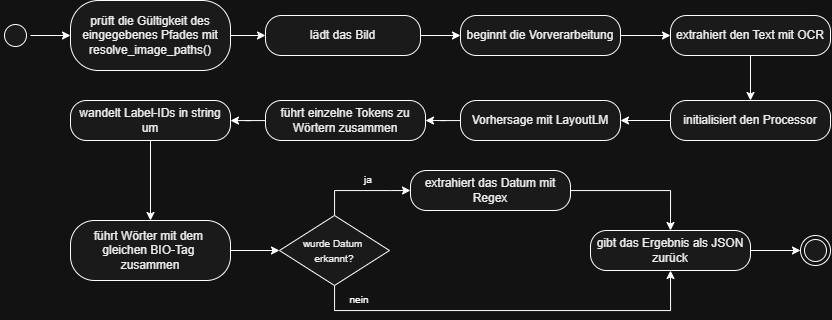

The diagram above was exported from draw.io. Its source (the exported page's mxGraphModel, read from the mxfile embedded in the PNG):
<mxGraphModel dx="1611" dy="891" grid="1" gridSize="10" guides="1" tooltips="1" connect="1" arrows="1" fold="1" page="1" pageScale="1" pageWidth="850" pageHeight="1100" math="0" shadow="0">
  <root>
    <mxCell id="0" />
    <mxCell id="1" parent="0" />
    <mxCell id="3bHZl7dgUOn423ufgjr1-166" parent="1" style="ellipse;html=1;shape=endState;fillColor=light-dark(#000000,#1A1A1A);strokeColor=light-dark(#FF0000,#FFFFFF);" value="" vertex="1">
      <mxGeometry height="30" width="30" x="870" y="475" as="geometry" />
    </mxCell>
    <mxCell id="3bHZl7dgUOn423ufgjr1-244" edge="1" parent="1" source="3bHZl7dgUOn423ufgjr1-242" style="edgeStyle=orthogonalEdgeStyle;rounded=0;orthogonalLoop=1;jettySize=auto;html=1;entryX=0;entryY=0.5;entryDx=0;entryDy=0;" target="3bHZl7dgUOn423ufgjr1-243">
      <mxGeometry relative="1" as="geometry" />
    </mxCell>
    <mxCell id="3bHZl7dgUOn423ufgjr1-242" parent="1" style="ellipse;html=1;shape=startState;fillColor=light-dark(#000000,#1A1A1A);strokeColor=light-dark(#FF0000,#FFFFFF);" value="" vertex="1">
      <mxGeometry height="30" width="30" x="70" y="260" as="geometry" />
    </mxCell>
    <mxCell id="3bHZl7dgUOn423ufgjr1-247" edge="1" parent="1" source="3bHZl7dgUOn423ufgjr1-243" style="edgeStyle=orthogonalEdgeStyle;rounded=0;orthogonalLoop=1;jettySize=auto;html=1;entryX=0;entryY=0.5;entryDx=0;entryDy=0;" target="3bHZl7dgUOn423ufgjr1-245">
      <mxGeometry relative="1" as="geometry" />
    </mxCell>
    <mxCell id="3bHZl7dgUOn423ufgjr1-243" parent="1" style="rounded=1;whiteSpace=wrap;html=1;arcSize=40;fontColor=#000000;fillColor=light-dark(#FFFFC0,#1A1A1A);strokeColor=light-dark(#FF0000,#FFFFFF);" value="prüft die Gültigkeit des eingegebenes Pfades mit resolve_image_paths()" vertex="1">
      <mxGeometry height="70" width="160" x="140" y="240" as="geometry" />
    </mxCell>
    <mxCell id="3bHZl7dgUOn423ufgjr1-248" edge="1" parent="1" source="3bHZl7dgUOn423ufgjr1-245" style="edgeStyle=orthogonalEdgeStyle;rounded=0;orthogonalLoop=1;jettySize=auto;html=1;entryX=0;entryY=0.5;entryDx=0;entryDy=0;" target="3bHZl7dgUOn423ufgjr1-246">
      <mxGeometry relative="1" as="geometry" />
    </mxCell>
    <mxCell id="3bHZl7dgUOn423ufgjr1-245" parent="1" style="rounded=1;whiteSpace=wrap;html=1;arcSize=40;fontColor=#000000;fillColor=light-dark(#FFFFC0,#1A1A1A);strokeColor=light-dark(#FF0000,#FFFFFF);" value="lädt das Bild" vertex="1">
      <mxGeometry height="40" width="155" x="335" y="255" as="geometry" />
    </mxCell>
    <mxCell id="3bHZl7dgUOn423ufgjr1-250" edge="1" parent="1" source="3bHZl7dgUOn423ufgjr1-246" style="edgeStyle=orthogonalEdgeStyle;rounded=0;orthogonalLoop=1;jettySize=auto;html=1;entryX=0;entryY=0.5;entryDx=0;entryDy=0;" target="3bHZl7dgUOn423ufgjr1-249">
      <mxGeometry relative="1" as="geometry" />
    </mxCell>
    <mxCell id="3bHZl7dgUOn423ufgjr1-246" parent="1" style="rounded=1;whiteSpace=wrap;html=1;arcSize=40;fontColor=#000000;fillColor=light-dark(#FFFFC0,#1A1A1A);strokeColor=light-dark(#FF0000,#FFFFFF);" value="beginnt die Vorverarbeitung" vertex="1">
      <mxGeometry height="40" width="160" x="530" y="255" as="geometry" />
    </mxCell>
    <mxCell id="3bHZl7dgUOn423ufgjr1-252" edge="1" parent="1" source="3bHZl7dgUOn423ufgjr1-249" style="edgeStyle=orthogonalEdgeStyle;rounded=0;orthogonalLoop=1;jettySize=auto;html=1;entryX=0.5;entryY=0;entryDx=0;entryDy=0;" target="3bHZl7dgUOn423ufgjr1-251">
      <mxGeometry relative="1" as="geometry" />
    </mxCell>
    <mxCell id="3bHZl7dgUOn423ufgjr1-249" parent="1" style="rounded=1;whiteSpace=wrap;html=1;arcSize=40;fontColor=#000000;fillColor=light-dark(#FFFFC0,#1A1A1A);strokeColor=light-dark(#FF0000,#FFFFFF);" value="extrahiert den Text mit OCR" vertex="1">
      <mxGeometry height="40" width="160" x="740" y="255" as="geometry" />
    </mxCell>
    <mxCell id="3bHZl7dgUOn423ufgjr1-254" edge="1" parent="1" source="3bHZl7dgUOn423ufgjr1-251" style="edgeStyle=orthogonalEdgeStyle;rounded=0;orthogonalLoop=1;jettySize=auto;html=1;entryX=1;entryY=0.5;entryDx=0;entryDy=0;" target="3bHZl7dgUOn423ufgjr1-253">
      <mxGeometry relative="1" as="geometry" />
    </mxCell>
    <mxCell id="3bHZl7dgUOn423ufgjr1-251" parent="1" style="rounded=1;whiteSpace=wrap;html=1;arcSize=40;fontColor=#000000;fillColor=light-dark(#FFFFC0,#1A1A1A);strokeColor=light-dark(#FF0000,#FFFFFF);" value="initialisiert den Processor" vertex="1">
      <mxGeometry height="40" width="160" x="740" y="340" as="geometry" />
    </mxCell>
    <mxCell id="3bHZl7dgUOn423ufgjr1-256" edge="1" parent="1" source="3bHZl7dgUOn423ufgjr1-253" style="edgeStyle=orthogonalEdgeStyle;rounded=0;orthogonalLoop=1;jettySize=auto;html=1;entryX=1;entryY=0.5;entryDx=0;entryDy=0;" target="3bHZl7dgUOn423ufgjr1-255">
      <mxGeometry relative="1" as="geometry" />
    </mxCell>
    <mxCell id="3bHZl7dgUOn423ufgjr1-253" parent="1" style="rounded=1;whiteSpace=wrap;html=1;arcSize=40;fontColor=#000000;fillColor=light-dark(#FFFFC0,#1A1A1A);strokeColor=light-dark(#FF0000,#FFFFFF);" value="Vorhersage mit LayoutLM" vertex="1">
      <mxGeometry height="40" width="160" x="530" y="340" as="geometry" />
    </mxCell>
    <mxCell id="3bHZl7dgUOn423ufgjr1-258" edge="1" parent="1" source="3bHZl7dgUOn423ufgjr1-255" style="edgeStyle=orthogonalEdgeStyle;rounded=0;orthogonalLoop=1;jettySize=auto;html=1;" target="3bHZl7dgUOn423ufgjr1-257">
      <mxGeometry relative="1" as="geometry" />
    </mxCell>
    <mxCell id="3bHZl7dgUOn423ufgjr1-255" parent="1" style="rounded=1;whiteSpace=wrap;html=1;arcSize=40;fontColor=#000000;fillColor=light-dark(#FFFFC0,#1A1A1A);strokeColor=light-dark(#FF0000,#FFFFFF);" value="führt einzelne Tokens zu Wörtern zusammen" vertex="1">
      <mxGeometry height="40" width="160" x="335" y="340" as="geometry" />
    </mxCell>
    <mxCell id="3bHZl7dgUOn423ufgjr1-260" edge="1" parent="1" source="3bHZl7dgUOn423ufgjr1-257" style="edgeStyle=orthogonalEdgeStyle;rounded=0;orthogonalLoop=1;jettySize=auto;html=1;entryX=0.5;entryY=0;entryDx=0;entryDy=0;" target="3bHZl7dgUOn423ufgjr1-259">
      <mxGeometry relative="1" as="geometry" />
    </mxCell>
    <mxCell id="3bHZl7dgUOn423ufgjr1-257" parent="1" style="rounded=1;whiteSpace=wrap;html=1;arcSize=40;fontColor=#000000;fillColor=light-dark(#FFFFC0,#1A1A1A);strokeColor=light-dark(#FF0000,#FFFFFF);" value="wandelt Label-IDs in string um" vertex="1">
      <mxGeometry height="40" width="160" x="140" y="340" as="geometry" />
    </mxCell>
    <mxCell id="3bHZl7dgUOn423ufgjr1-262" edge="1" parent="1" source="3bHZl7dgUOn423ufgjr1-259" style="edgeStyle=orthogonalEdgeStyle;rounded=0;orthogonalLoop=1;jettySize=auto;html=1;entryX=0;entryY=0.5;entryDx=0;entryDy=0;" target="3bHZl7dgUOn423ufgjr1-261">
      <mxGeometry relative="1" as="geometry" />
    </mxCell>
    <mxCell id="3bHZl7dgUOn423ufgjr1-259" parent="1" style="rounded=1;whiteSpace=wrap;html=1;arcSize=40;fontColor=#000000;fillColor=light-dark(#FFFFC0,#1A1A1A);strokeColor=light-dark(#FF0000,#FFFFFF);" value="führt Wörter mit dem&amp;nbsp;&lt;div&gt;gleichen BIO-Tag&amp;nbsp;&lt;/div&gt;&lt;div&gt;zusammen&lt;/div&gt;" vertex="1">
      <mxGeometry height="60" width="160" x="140" y="460" as="geometry" />
    </mxCell>
    <mxCell id="3bHZl7dgUOn423ufgjr1-265" edge="1" parent="1" source="3bHZl7dgUOn423ufgjr1-261" style="edgeStyle=orthogonalEdgeStyle;rounded=0;orthogonalLoop=1;jettySize=auto;html=1;entryX=0;entryY=0.5;entryDx=0;entryDy=0;" target="3bHZl7dgUOn423ufgjr1-263">
      <mxGeometry relative="1" as="geometry">
        <Array as="points">
          <mxPoint x="404" y="430" />
          <mxPoint x="460" y="430" />
          <mxPoint x="460" y="430" />
        </Array>
      </mxGeometry>
    </mxCell>
    <mxCell id="3bHZl7dgUOn423ufgjr1-266" edge="1" parent="1" source="3bHZl7dgUOn423ufgjr1-261" style="edgeStyle=orthogonalEdgeStyle;rounded=0;orthogonalLoop=1;jettySize=auto;html=1;entryX=0.5;entryY=1;entryDx=0;entryDy=0;" target="3bHZl7dgUOn423ufgjr1-264">
      <mxGeometry relative="1" as="geometry">
        <Array as="points">
          <mxPoint x="404" y="550" />
          <mxPoint x="740" y="550" />
        </Array>
      </mxGeometry>
    </mxCell>
    <mxCell id="3bHZl7dgUOn423ufgjr1-261" parent="1" style="rhombus;whiteSpace=wrap;html=1;fontColor=#000000;fillColor=light-dark(#FFFFC0,#1A1A1A);strokeColor=light-dark(#FF0000,#FFFFFF);" value="&lt;font style=&quot;font-size: 10px;&quot;&gt;wurde Datum&amp;nbsp;&lt;/font&gt;&lt;div&gt;&lt;font style=&quot;font-size: 10px;&quot;&gt;erkannt?&lt;/font&gt;&lt;/div&gt;" vertex="1">
      <mxGeometry height="70" width="110" x="349" y="455" as="geometry" />
    </mxCell>
    <mxCell id="3bHZl7dgUOn423ufgjr1-267" edge="1" parent="1" source="3bHZl7dgUOn423ufgjr1-263" style="edgeStyle=orthogonalEdgeStyle;rounded=0;orthogonalLoop=1;jettySize=auto;html=1;entryX=0.5;entryY=0;entryDx=0;entryDy=0;" target="3bHZl7dgUOn423ufgjr1-264">
      <mxGeometry relative="1" as="geometry" />
    </mxCell>
    <mxCell id="3bHZl7dgUOn423ufgjr1-263" parent="1" style="rounded=1;whiteSpace=wrap;html=1;arcSize=40;fontColor=#000000;fillColor=light-dark(#FFFFC0,#1A1A1A);strokeColor=light-dark(#FF0000,#FFFFFF);" value="extrahiert das Datum mit Regex" vertex="1">
      <mxGeometry height="40" width="160" x="480" y="410" as="geometry" />
    </mxCell>
    <mxCell id="3bHZl7dgUOn423ufgjr1-271" edge="1" parent="1" source="3bHZl7dgUOn423ufgjr1-264" style="edgeStyle=orthogonalEdgeStyle;rounded=0;orthogonalLoop=1;jettySize=auto;html=1;entryX=0;entryY=0.5;entryDx=0;entryDy=0;" target="3bHZl7dgUOn423ufgjr1-166">
      <mxGeometry relative="1" as="geometry" />
    </mxCell>
    <mxCell id="3bHZl7dgUOn423ufgjr1-264" parent="1" style="rounded=1;whiteSpace=wrap;html=1;arcSize=40;fontColor=#000000;fillColor=light-dark(#FFFFC0,#1A1A1A);strokeColor=light-dark(#FF0000,#FFFFFF);" value="gibt das Ergebnis als JSON zurück" vertex="1">
      <mxGeometry height="40" width="160" x="660" y="470" as="geometry" />
    </mxCell>
    <mxCell id="3bHZl7dgUOn423ufgjr1-268" parent="1" style="text;html=1;whiteSpace=wrap;strokeColor=none;fillColor=none;align=center;verticalAlign=middle;rounded=0;" value="&lt;font style=&quot;font-size: 10px;&quot;&gt;ja&lt;/font&gt;" vertex="1">
      <mxGeometry height="30" width="60" x="408" y="404" as="geometry" />
    </mxCell>
    <mxCell id="3bHZl7dgUOn423ufgjr1-269" parent="1" style="text;html=1;whiteSpace=wrap;strokeColor=none;fillColor=none;align=center;verticalAlign=middle;rounded=0;" value="&lt;font style=&quot;font-size: 10px;&quot;&gt;nein&lt;/font&gt;" vertex="1">
      <mxGeometry height="30" width="60" x="399" y="524" as="geometry" />
    </mxCell>
  </root>
</mxGraphModel>